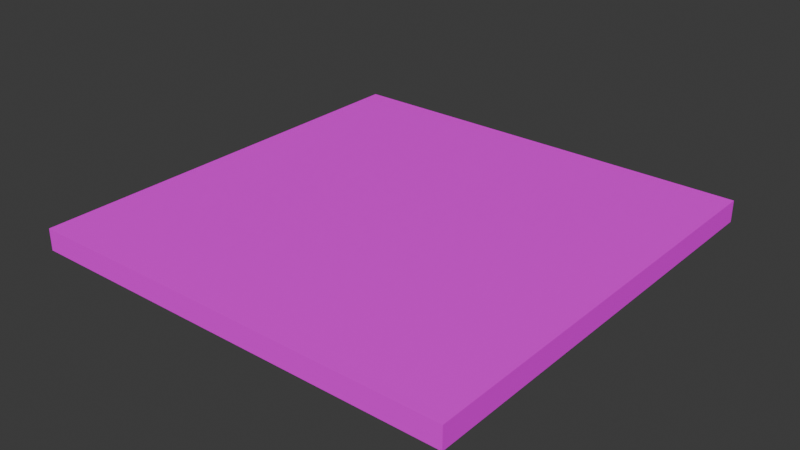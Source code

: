 # Source: mFloorConcrete02.blend  (saved by Blender 4.2.66; exported with 4.5.12 LTS)
import bpy
from mathutils import Matrix  # noqa: F401  (used for matrix-valued properties, if any)

bpy.ops.wm.read_factory_settings(use_empty=True)
scene = bpy.context.scene
scene.name = 'Scene'

# ---- collections
col_wallconcrete02 = bpy.data.collections.new('WallConcrete02'); scene.collection.children.link(col_wallconcrete02)

# ---- images (referenced by path relative to the original .blend; pixels are not part of the script)
import os
ASSET_DIR = os.environ.get("B2B_ASSET_DIR", "")  # directory of the original .blend (textures are referenced by path, not embedded)
HERE = os.path.dirname(os.path.abspath(__file__))  # packed textures are extracted next to this script under _unpacked/

def load_image(name, relpath, width, height, colorspace="sRGB"):
    """Load a texture the original file referenced (path relative to the .blend, or extracted next to this script)."""
    p = next((c for c in (os.path.join(HERE, relpath), os.path.join(ASSET_DIR, relpath)) if relpath and os.path.exists(c)), "")
    if p:
        img = bpy.data.images.load(p, check_existing=True)
        img.name = name
    else:  # same state as the original file: an image datablock whose file is absent (Cycles renders it pink)
        img = bpy.data.images.new(name, width, height)
        img.source = "FILE"
        img.filepath = "//" + (relpath or name)
    img.colorspace_settings.name = colorspace
    return img
img_concreteplain02_a_png = load_image('ConcretePlain02_a.png', 'ConcretePlain02_a.png', 1024, 1024, 'sRGB')

# ---- materials (node trees are filled in below, after node groups)
mat_concreteplain02 = bpy.data.materials.new('ConcretePlain02')
mat_concreteplain02.use_transparent_shadow = False

# ---- material node trees
mat_concreteplain02.use_nodes = True; mat_concreteplain02.node_tree.nodes.clear()
_N = mat_concreteplain02.node_tree.nodes; _L = mat_concreteplain02.node_tree.links
n0 = _N.new('ShaderNodeBsdfPrincipled'); n0.name = 'Principled BSDF'; n0.location = (10, 300)
n0.inputs[3].default_value = 1.45
n0.inputs[13].default_value = 0.05
n1 = _N.new('ShaderNodeOutputMaterial'); n1.name = 'Material Output'; n1.location = (300, 300)
n2 = _N.new('ShaderNodeTexImage'); n2.name = 'Image Texture'; n2.location = (-280, 280)
n2.image = img_concreteplain02_a_png
n2.interpolation = 'Closest'
_L.new(n0.outputs[0], n1.inputs[0])
_L.new(n2.outputs[0], n0.inputs[0])
n1.is_active_output = True

# ---- world
world_world = bpy.data.worlds.new('World'); scene.world = world_world
world_world.use_nodes = True; world_world.node_tree.nodes.clear()
_N = world_world.node_tree.nodes; _L = world_world.node_tree.links
n0 = _N.new('ShaderNodeOutputWorld'); n0.name = 'World Output'; n0.location = (300, 300)
n1 = _N.new('ShaderNodeBackground'); n1.name = 'Background'; n1.location = (10, 300)
n1.inputs[0].default_value = (0.05088, 0.05088, 0.05088, 1.0)
_L.new(n1.outputs[0], n0.inputs[0])
n0.is_active_output = True
world_world.color = (0.05088, 0.05088, 0.05088)
world_world.use_sun_shadow = False
world_world.sun_shadow_jitter_overblur = 0.0

# ---- meshes
me_cube_057 = bpy.data.meshes.new('Cube.057')
me_cube_057.from_pydata([(0.0, -2.0, -0.1), (0.0, -2.0, 0.0), (0.0, 0.0, -0.1), (0.0, 0.0, 0.0), (2.0, -2.0, -0.1), (2.0, -2.0, 0.0), (2.0, 0.0, -0.1), (2.0, 0.0, 0.0)], [], [(0, 1, 3, 2), (2, 3, 7, 6), (6, 7, 5, 4), (4, 5, 1, 0), (2, 6, 4, 0), (7, 3, 1, 5)])
_uv = me_cube_057.uv_layers.new(name='UVMap')
_uv.uv.foreach_set('vector', [0.05002, 1.0, 2.24e-05, 1.0, 2.236e-05, 2.235e-05, 0.05002, 2.235e-05, 0.05002, 1.0, 2.24e-05, 1.0, 2.236e-05, 2.235e-05, 0.05002, 2.235e-05, 2.236e-05, 2.235e-05, 0.05002, 2.235e-05, 0.05002, 1.0, 2.24e-05, 1.0, 2.236e-05, 2.235e-05, 0.05002, 2.235e-05, 0.05002, 1.0, 2.24e-05, 1.0, 9.991e-05, 0.0001002, 0.9999, 9.999e-05, 0.9999, 0.9999, 0.0001, 0.9999, 9.995e-05, 0.0001002, 0.9999, 0.0001, 0.9999, 0.9999, 0.0001001, 0.9999])
me_cube_057.materials.append(mat_concreteplain02)
me_cube_057.update()

# ---- objects
ob_floorconcrete02 = bpy.data.objects.new('FloorConcrete02', me_cube_057)

# ---- transforms, parenting, visibility, modifiers, constraints
ob_floorconcrete02.location = (0.0, 0.0, 0.0)
ob_floorconcrete02.scale = (2.0, 2.0, 2.0)

# ---- collection membership
col_wallconcrete02.objects.link(ob_floorconcrete02)

# ---- scene / render settings (as saved in the file)
scene.frame_start = 1; scene.frame_end = 250; scene.frame_set(1)
scene.render.engine = 'BLENDER_EEVEE_NEXT'
scene.cycles.sampling_pattern = 'TABULATED_SOBOL'
scene.eevee.ray_tracing_options.trace_max_roughness = 0.0
bpy.context.view_layer.update()

# ---- added for rendering (the .blend has no active camera and no usable light): camera, sun
cam_auto = bpy.data.cameras.new('AutoCamera')
cam_auto.lens = 50.0
cam_auto.sensor_width = 36.0
cam_auto.clip_end = 1000.0
ob_auto_camera = bpy.data.objects.new('AutoCamera', cam_auto)
scene.collection.objects.link(ob_auto_camera)
ob_auto_camera.location = (7.23713, -8.28456, 4.0897)
ob_auto_camera.rotation_euler = (1.09748, -7.21219e-08, 0.694738)
scene.camera = ob_auto_camera
light_auto_sun = bpy.data.lights.new('AutoSun', 'SUN')
light_auto_sun.energy = 3.0
light_auto_sun.angle = 0.0523599
ob_auto_sun = bpy.data.objects.new('AutoSun', light_auto_sun)
scene.collection.objects.link(ob_auto_sun)
ob_auto_sun.rotation_euler = (0.872665, 0.174533, 0.523599)
bpy.context.view_layer.update()
